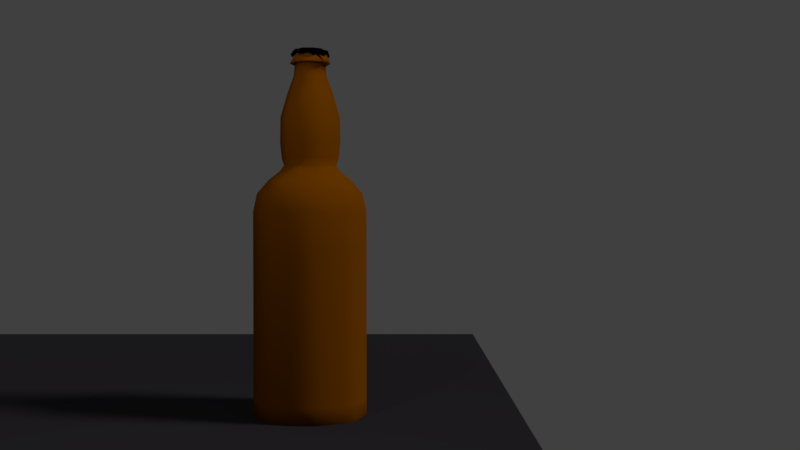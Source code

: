# Source: Beer-2.blend  (saved by Blender 2.78.0; exported with 4.5.12 LTS)
import bpy
from mathutils import Matrix  # noqa: F401  (used for matrix-valued properties, if any)

bpy.ops.wm.read_factory_settings(use_empty=True)
scene = bpy.context.scene
scene.name = 'Scene'

# ---- collections
col_collection_1 = bpy.data.collections.new('Collection 1'); scene.collection.children.link(col_collection_1)
col_collection_11 = bpy.data.collections.new('Collection 11'); scene.collection.children.link(col_collection_11)
col_collection_11.hide_render = True
col_collection_11.hide_viewport = True

# ---- images (referenced by path relative to the original .blend; pixels are not part of the script)
import os
ASSET_DIR = os.environ.get("B2B_ASSET_DIR", "")  # directory of the original .blend (textures are referenced by path, not embedded)
HERE = os.path.dirname(os.path.abspath(__file__))  # packed textures are extracted next to this script under _unpacked/

def load_image(name, relpath, width, height, colorspace="sRGB"):
    """Load a texture the original file referenced (path relative to the .blend, or extracted next to this script)."""
    p = next((c for c in (os.path.join(HERE, relpath), os.path.join(ASSET_DIR, relpath)) if relpath and os.path.exists(c)), "")
    if p:
        img = bpy.data.images.load(p, check_existing=True)
        img.name = name
    else:  # same state as the original file: an image datablock whose file is absent (Cycles renders it pink)
        img = bpy.data.images.new(name, width, height)
        img.source = "FILE"
        img.filepath = "//" + (relpath or name)
    img.colorspace_settings.name = colorspace
    return img
img_brush_lowpoly_texture_3_png = load_image('Brush_lowpoly_texture-3.png', 'Brush_lowpoly_texture-3.png', 1024, 1024, 'sRGB')

# ---- materials (node trees are filled in below, after node groups)
mat_material_002 = bpy.data.materials.new('Material.002')
mat_material_002.alpha_threshold = 0.0
mat_material_002.use_transparent_shadow = False
mat_material_002.roughness = 0.5
mat_material_003 = bpy.data.materials.new('Material.003')
mat_material_003.alpha_threshold = 0.0
mat_material_003.use_transparent_shadow = False
mat_material_003.roughness = 0.5
mat_material_001 = bpy.data.materials.new('Material.001')
mat_material_001.alpha_threshold = 0.0
mat_material_001.use_transparent_shadow = False
mat_material_001.diffuse_color = (0.281, 0.07942, 0.0, 1.0)
mat_material_001.roughness = 0.5
mat_material = bpy.data.materials.new('Material')
mat_material.alpha_threshold = 0.0
mat_material.use_transparent_shadow = False
mat_material.roughness = 0.5
mat_material.line_color = (0.0, 0.0, 0.0, 1.0)

# ---- material node trees
mat_material_002.use_nodes = True; mat_material_002.node_tree.nodes.clear()
_N = mat_material_002.node_tree.nodes; _L = mat_material_002.node_tree.links
n0 = _N.new('ShaderNodeOutputMaterial'); n0.name = 'Material Output'; n0.location = (300, 300)
n1 = _N.new('ShaderNodeBsdfDiffuse'); n1.name = 'Diffuse BSDF'; n1.location = (10, 300)
n1.inputs[0].default_value = (0.0, 0.0, 0.0, 1.0)
_L.new(n1.outputs[0], n0.inputs[0])
n0.is_active_output = True
mat_material_003.use_nodes = True; mat_material_003.node_tree.nodes.clear()
_N = mat_material_003.node_tree.nodes; _L = mat_material_003.node_tree.links
n0 = _N.new('ShaderNodeOutputMaterial'); n0.name = 'Material Output'; n0.location = (300, 300)
n1 = _N.new('ShaderNodeBsdfDiffuse'); n1.name = 'Diffuse BSDF'; n1.location = (10, 300)
n1.inputs[0].default_value = (0.03809, 0.0347, 0.03968, 1.0)
_L.new(n1.outputs[0], n0.inputs[0])
n0.is_active_output = True
mat_material.use_nodes = True; mat_material.node_tree.nodes.clear()
_N = mat_material.node_tree.nodes; _L = mat_material.node_tree.links
n0 = _N.new('ShaderNodeOutputMaterial'); n0.name = 'Material Output'; n0.location = (781, 300)
n1 = _N.new('ShaderNodeBsdfGlass'); n1.name = 'Glass BSDF'; n1.location = (4, 173)
n1.distribution = 'BECKMANN'
n1.inputs[0].default_value = (1.0, 0.4012, 0.1813, 1.0)
n1.inputs[2].default_value = 1.45
n2 = _N.new('ShaderNodeMixShader'); n2.name = 'Mix Shader'; n2.location = (341, 312)
n2.inputs[0].default_value = 0.5365
n3 = _N.new('ShaderNodeMixShader'); n3.name = 'Mix Shader.001'; n3.location = (561, 370)
n4 = _N.new('ShaderNodeBsdfDiffuse'); n4.name = 'Diffuse BSDF.001'; n4.location = (102, 530)
n5 = _N.new('ShaderNodeTexImage'); n5.name = 'Image Texture'; n5.location = (-219, 499)
n5.width = 140
n5.image = img_brush_lowpoly_texture_3_png
n6 = _N.new('ShaderNodeMixShader'); n6.name = 'Mix Shader.002'; n6.location = (178, 325)
n6.inputs[0].default_value = 0.4636
n7 = _N.new('ShaderNodeBsdfAnisotropic'); n7.name = 'Glossy BSDF'; n7.location = (-160, 239)
n7.distribution = 'GGX'
n7.inputs[0].default_value = (0.8, 0.3932, 0.06837, 1.0)
n7.inputs[1].default_value = 0.0
_L.new(n1.outputs[0], n2.inputs[2])
_L.new(n2.outputs[0], n3.inputs[1])
_L.new(n3.outputs[0], n0.inputs[0])
_L.new(n5.outputs[0], n4.inputs[0])
_L.new(n4.outputs[0], n3.inputs[2])
_L.new(n5.outputs[1], n3.inputs[0])
_L.new(n7.outputs[0], n6.inputs[1])
_L.new(n6.outputs[0], n2.inputs[1])
n0.is_active_output = True

# ---- world
world_world = bpy.data.worlds.new('World'); scene.world = world_world
world_world.color = (0.05088, 0.05088, 0.05088)
world_world.use_sun_shadow = False
world_world.sun_shadow_jitter_overblur = 0.0
world_world.cycles.sampling_method = 'MANUAL'

# ---- cameras
cam_camera_001 = bpy.data.cameras.new('Camera.001')
cam_camera_001.clip_end = 100.0
cam_camera_001.lens = 35.0
cam_camera_001.sensor_width = 32.0
cam_camera_001.sensor_height = 18.0
cam_camera_001.display_size = 2.0
cam_camera_001.dof.focus_distance = 0.0
cam_camera_001.dof.aperture_fstop = 128.0
cam_camera_001.dof.aperture_blades = 6
cam_camera = bpy.data.cameras.new('Camera')
cam_camera.clip_end = 100.0
cam_camera.lens = 35.0
cam_camera.sensor_width = 32.0
cam_camera.sensor_height = 18.0
cam_camera.ortho_scale = 7.314
cam_camera.dof.focus_distance = 0.0
cam_camera.dof.aperture_fstop = 128.0

# ---- lights
light_sun = bpy.data.lights.new('Sun', 'SUN')
light_sun.transmission_factor = 0.0
light_sun.angle = 0.1993
light_sun.energy = 1.0
light_sun.shadow_buffer_clip_start = 0.5
light_sun.shadow_soft_size = 0.1
light_sun.shadow_cascade_max_distance = 1000.0
light_lamp = bpy.data.lights.new('Lamp', 'POINT')
light_lamp.transmission_factor = 0.0
light_lamp.cutoff_distance = 30.0
light_lamp.energy = 100.0
light_lamp.shadow_buffer_clip_start = 1.001
light_lamp.shadow_soft_size = 0.1
light_lamp.shadow_maximum_resolution = 0.006
light_lamp.use_absolute_resolution = True

# ---- meshes
me_cube_004 = bpy.data.meshes.new('Cube.004')
me_cube_004.from_pydata([(0.2639, -1.026e-07, -0.06878), (-1.753e-09, 1.753e-09, 0.01429), (1.026e-07, 0.2639, -0.06878), (-1.061e-07, -0.2639, -0.06878), (-0.2639, 1.061e-07, -0.06878), (0.1979, -7.648e-08, 0.008654), (7.648e-08, 0.1979, 0.008654), (-7.998e-08, -0.1979, 0.008654), (-0.1979, 7.998e-08, 0.008654), (0.1979, 0.1979, -0.06878), (-0.1979, 0.1979, -0.06878), (0.1979, -0.1979, -0.06878), (-0.1979, -0.1979, -0.06878), (0.1466, 0.1466, 0.004272), (0.1466, -0.1466, 0.004272), (-0.1466, 0.1466, 0.004272), (-0.1466, -0.1466, 0.004272), (0.09897, -3.736e-08, 0.01147), (0.09897, 0.2309, -0.00825), (0.09897, -0.2309, -0.00825), (0.07331, 0.1723, 0.006463), (0.07331, -0.1723, 0.006463), (0.2309, 0.09897, -0.00825), (3.736e-08, 0.09897, 0.01147), (-0.2309, 0.09897, -0.00825), (0.1723, 0.07331, 0.006463), (-0.1723, 0.07331, 0.006463), (0.08614, 0.08614, 0.008967), (0.2309, -0.09897, -0.00825), (-4.087e-08, -0.09897, 0.01147), (-0.2309, -0.09897, -0.00825), (0.1723, -0.07331, 0.006463), (-0.1723, -0.07331, 0.006463), (0.08614, -0.08614, 0.008967), (-0.09897, 4.087e-08, 0.01147), (-0.09897, 0.2309, -0.00825), (-0.09897, -0.2309, -0.00825), (-0.07331, 0.1723, 0.006463), (-0.07331, -0.1723, 0.006463), (-0.08614, 0.08614, 0.008967), (-0.08614, -0.08614, 0.008967)], [], [(22, 9, 13, 25), (28, 31, 14, 11), (27, 25, 13, 20), (39, 37, 15, 26), (40, 32, 16, 38), (33, 21, 14, 31), (35, 10, 15, 37), (18, 20, 13, 9), (19, 11, 14, 21), (36, 38, 16, 12), (30, 12, 16, 32), (24, 26, 15, 10), (3, 19, 21, 7), (2, 6, 20, 18), (29, 7, 21, 33), (23, 27, 20, 6), (1, 17, 27, 23), (4, 8, 26, 24), (34, 39, 26, 8), (17, 5, 25, 27), (0, 22, 25, 5), (1, 29, 33, 17), (4, 30, 32, 8), (17, 33, 31, 5), (34, 8, 32, 40), (0, 5, 31, 28), (1, 34, 40, 29), (1, 23, 39, 34), (3, 7, 38, 36), (2, 35, 37, 6), (29, 40, 38, 7), (23, 6, 37, 39)])
me_cube_004.polygons.foreach_set('use_smooth', [True] * 32)
_uv = me_cube_004.uv_layers.new(name='UVMap')
_uv.uv.foreach_set('vector', [0.3614, 0.3996, 0.3586, 0.4085, 0.3523, 0.4026, 0.3563, 0.3962, 0.3635, 0.386, 0.3602, 0.3861, 0.3602, 0.3825, 0.3628, 0.3813, 0.3523, 0.3916, 0.3563, 0.3962, 0.3523, 0.4026, 0.3483, 0.3962, 0.3472, 0.3837, 0.3444, 0.3861, 0.3444, 0.3825, 0.3461, 0.3803, 0.3523, 0.3794, 0.35, 0.3774, 0.3523, 0.3767, 0.3546, 0.3774, 0.3574, 0.3837, 0.3586, 0.3803, 0.3602, 0.3825, 0.3602, 0.3861, 0.3412, 0.386, 0.3418, 0.3813, 0.3444, 0.3825, 0.3444, 0.3861, 0.3432, 0.3996, 0.3483, 0.3962, 0.3523, 0.4026, 0.346, 0.4085, 0.3605, 0.3788, 0.3628, 0.3813, 0.3602, 0.3825, 0.3586, 0.3803, 0.3552, 0.3754, 0.3546, 0.3774, 0.3523, 0.3767, 0.3523, 0.3745, 0.3494, 0.3754, 0.3523, 0.3745, 0.3523, 0.3767, 0.35, 0.3774, 0.3441, 0.3788, 0.3461, 0.3803, 0.3444, 0.3825, 0.3418, 0.3813, 0.3581, 0.3763, 0.3605, 0.3788, 0.3586, 0.3803, 0.3569, 0.3782, 0.3405, 0.3907, 0.3444, 0.3898, 0.3483, 0.3962, 0.3432, 0.3996, 0.3546, 0.3813, 0.3569, 0.3782, 0.3586, 0.3803, 0.3574, 0.3837, 0.3483, 0.3871, 0.3523, 0.3916, 0.3483, 0.3962, 0.3444, 0.3898, 0.3523, 0.3845, 0.3563, 0.3871, 0.3523, 0.3916, 0.3483, 0.3871, 0.3465, 0.3763, 0.3477, 0.3782, 0.3461, 0.3803, 0.3441, 0.3788, 0.35, 0.3813, 0.3472, 0.3837, 0.3461, 0.3803, 0.3477, 0.3782, 0.3563, 0.3871, 0.3602, 0.3898, 0.3563, 0.3962, 0.3523, 0.3916, 0.3641, 0.3907, 0.3614, 0.3996, 0.3563, 0.3962, 0.3602, 0.3898, 0.3523, 0.3845, 0.3546, 0.3813, 0.3574, 0.3837, 0.3563, 0.3871, 0.3465, 0.3763, 0.3494, 0.3754, 0.35, 0.3774, 0.3477, 0.3782, 0.3563, 0.3871, 0.3574, 0.3837, 0.3602, 0.3861, 0.3602, 0.3898, 0.35, 0.3813, 0.3477, 0.3782, 0.35, 0.3774, 0.3523, 0.3794, 0.3641, 0.3907, 0.3602, 0.3898, 0.3602, 0.3861, 0.3635, 0.386, 0.3523, 0.3845, 0.35, 0.3813, 0.3523, 0.3794, 0.3546, 0.3813, 0.3523, 0.3845, 0.3483, 0.3871, 0.3472, 0.3837, 0.35, 0.3813, 0.3581, 0.3763, 0.3569, 0.3782, 0.3546, 0.3774, 0.3552, 0.3754, 0.3405, 0.3907, 0.3412, 0.386, 0.3444, 0.3861, 0.3444, 0.3898, 0.3546, 0.3813, 0.3523, 0.3794, 0.3546, 0.3774, 0.3569, 0.3782, 0.3483, 0.3871, 0.3444, 0.3898, 0.3444, 0.3861, 0.3472, 0.3837])
me_cube_004.materials.append(mat_material_002)
me_cube_004.use_remesh_preserve_volume = False
me_cube_004.use_remesh_preserve_attributes = False
me_cube_004.use_mirror_vertex_groups = False
me_cube_004.update()
me_plane = bpy.data.meshes.new('Plane')
me_plane.from_pydata([(-1.0, -1.0, 0.0), (1.0, -1.0, 0.0), (-1.0, 1.0, 0.0), (1.0, 1.0, 0.0)], [], [(0, 1, 3, 2)])
me_plane.materials.append(mat_material_003)
me_plane.use_remesh_preserve_volume = False
me_plane.use_remesh_preserve_attributes = False
me_plane.use_mirror_vertex_groups = False
me_plane.update()
me_cube = bpy.data.meshes.new('Cube')
me_cube.from_pydata([(0.2639, -1.689e-07, 2.3), (-1.585e-07, -0.2639, 2.3), (-0.259, 3.222e-08, 2.106), (-1.585e-07, -0.259, 2.106), (5.757e-08, 0.259, 2.106), (0.259, -1.764e-07, 2.106), (0.382, -2.322e-07, 1.614), (1.297e-07, 0.382, 1.614), (-2.004e-07, -0.382, 1.614), (-0.382, 8.105e-08, 1.614), (-0.5111, 1.401e-07, 0.7588), (-2.425e-07, -0.5111, 0.7588), (1.803e-07, 0.5111, 0.7588), (0.5111, -2.743e-07, 0.7588), (0.1979, 0.1979, 2.3), (-0.1979, 0.1979, 2.3), (0.3833, -0.3833, 0.7589), (-0.3833, -0.3833, 0.7589), (-0.4832, 1.292e-07, 0.4951), (-2.329e-07, -0.4832, 0.4951), (1.58e-07, 0.4832, 0.4951), (0.4832, -2.598e-07, 0.4951), (0.1942, 0.1942, 2.106), (-0.1942, 0.1942, 2.106), (-0.2627, 3.781e-08, 2.24), (0.1942, -0.1942, 2.106), (-0.1942, -0.1942, 2.106), (0.2864, 0.2864, 1.614), (-0.2864, 0.2864, 1.614), (0.2796, -1.91e-07, 1.894), (7.59e-08, 0.2796, 1.894), (-1.659e-07, -0.2796, 1.894), (-0.2796, 3.754e-08, 1.894), (0.2864, -0.2864, 1.614), (-0.2864, -0.2864, 1.614), (0.3833, 0.3833, 0.7589), (-0.3833, 0.3833, 0.7589), (-0.5044, 1.353e-07, 1.19), (-2.412e-07, -0.5044, 1.19), (1.871e-07, 0.5044, 1.19), (0.5044, -2.768e-07, 1.19), (0.1466, 0.1466, 2.313), (-0.1466, 0.1466, 2.313), (0.3623, 0.3623, 0.4952), (0.3623, -0.3623, 0.4952), (-0.3623, 0.3623, 0.4952), (-0.3623, -0.3623, 0.4952), (0.197, 0.197, 2.24), (0.197, -0.197, 2.24), (0.2097, -0.2097, 1.894), (-0.2097, -0.2097, 1.894), (0.2097, 0.2097, 1.894), (-0.2097, 0.2097, 1.894), (0.3783, -0.3783, 1.19), (-0.3783, -0.3783, 1.19), (0.3783, 0.3783, 1.19), (-0.3783, 0.3783, 1.19), (-0.346, 6.829e-08, 2.101), (-0.2595, -0.2595, 2.101), (-0.2828, 4.604e-08, 2.246), (-0.2595, 0.2595, 2.101), (-1.917e-07, -0.346, 2.101), (0.2595, -0.2595, 2.101), (9.706e-08, 0.346, 2.101), (0.2595, 0.2595, 2.101), (0.346, -2.105e-07, 2.101), (0.2121, 0.2121, 2.246), (0.2121, -0.2121, 2.246), (0.1424, 0.1387, -3.987), (0.1424, -0.1387, -3.987), (-0.1424, -0.1424, -3.987), (-0.1424, 0.1424, -3.987), (0.6949, 0.1387, 0.1202), (0.6949, -0.1387, 0.1202), (0.9538, -0.1387, -0.4078), (0.9538, 0.1387, -0.4078), (-0.1352, -0.9549, -0.4078), (0.1352, -0.9549, -0.4078), (-0.9549, 0.1352, -0.4078), (-0.9549, -0.1352, -0.4078), (-0.1385, 0.9538, -3.98), (0.1385, 0.9538, -3.98), (-0.1385, 0.695, 0.1202), (0.1385, 0.695, 0.1202), (0.1352, -0.6961, 0.1202), (-0.1352, -0.6961, 0.1202), (-0.6961, -0.1352, 0.1202), (-0.6961, 0.1352, 0.1202), (0.1419, 0.1423, 2.315), (-0.1419, 0.1423, 2.315), (-0.1423, -0.1423, 2.315), (0.1423, -0.1423, 2.315), (-0.1423, 0.2165, 2.3), (0.1423, 0.2165, 2.3), (5.198e-08, 0.2627, 2.241), (-0.2164, -0.1427, 2.3), (-0.2164, 0.1427, 2.3), (-0.2627, 3.781e-08, 2.241), (-0.1385, 0.9538, -2.359), (0.1385, 0.9538, -2.359), (-0.9549, 0.1352, -3.98), (-0.9549, -0.1352, -3.98), (-0.1352, -0.9549, -3.98), (0.1352, -0.9549, -3.98), (0.9538, -0.1387, -3.98), (0.9538, 0.1387, -3.98), (-0.4372, 0.1352, 0.3679), (-0.4372, -0.1352, 0.3679), (-0.4832, 1.292e-07, 0.495), (-0.1352, -0.4372, 0.3679), (0.1352, -0.4372, 0.3679), (-2.329e-07, -0.4832, 0.495), (0.1385, 0.4361, 0.3679), (-0.1385, 0.4361, 0.3679), (1.58e-07, 0.4832, 0.495), (0.436, -0.1387, 0.3679), (0.436, 0.1387, 0.3679), (0.4832, -2.598e-07, 0.495), (-0.1385, 0.9538, -0.4078), (0.1385, 0.9538, -0.4078), (-0.9549, 0.1352, -2.359), (-0.9549, -0.1352, -2.359), (-0.1352, -0.9549, -2.359), (0.1352, -0.9549, -2.359), (0.9538, -0.1387, -2.359), (0.9538, 0.1387, -2.359), (0.7015, 0.1387, -3.985), (0.7015, -0.1387, -3.985), (-0.1404, 0.7008, -3.985), (0.1404, 0.7008, -3.985), (0.6146, 0.7951, -0.4078), (0.7951, 0.6146, -0.4078), (0.1388, -0.7014, -3.985), (-0.1388, -0.7014, -3.985), (0.7951, -0.6146, -0.4078), (0.6146, -0.7951, -0.4078), (-0.7014, -0.1388, -3.985), (-0.7014, 0.1388, -3.985), (-0.6146, -0.7951, -0.4078), (-0.7951, -0.6146, -0.4078), (-0.7951, 0.6146, -0.4078), (-0.6146, 0.7951, -0.4078), (0.8891, -0.1387, -0.1063), (0.8891, 0.1387, -0.1063), (0.1385, 0.8891, -0.1063), (-0.1385, 0.8891, -0.1063), (0.1352, -0.8902, -0.1063), (-0.1352, -0.8902, -0.1063), (-0.8902, -0.1352, -0.1063), (-0.8902, 0.1352, -0.1063), (0.5008, 0.1387, 0.2766), (0.5008, -0.1387, 0.2766), (-0.1385, 0.5008, 0.2766), (0.1385, 0.5008, 0.2766), (0.1352, -0.5019, 0.2766), (-0.1352, -0.5019, 0.2766), (-0.5019, -0.1352, 0.2766), (-0.5019, 0.1352, 0.2766), (0.4205, 0.601, 0.1202), (0.601, 0.4205, 0.1202), (0.4205, -0.601, 0.1202), (0.601, -0.4205, 0.1202), (-0.601, 0.4205, 0.1202), (-0.4205, 0.601, 0.1202), (-0.601, -0.4205, 0.1202), (-0.4205, -0.601, 0.1202), (0.1482, 0.1423, 2.313), (0.1482, -0.1423, 2.313), (0.2639, -1.689e-07, 2.3), (0.1418, 0.1483, 2.313), (-0.1418, 0.1483, 2.313), (0.1423, -0.1482, 2.313), (-0.1423, -0.1482, 2.313), (-1.585e-07, -0.2639, 2.3), (-0.1482, 0.1423, 2.313), (-0.1482, -0.1423, 2.313), (0.2263, -0.4068, 0.3679), (0.4068, -0.2263, 0.3679), (0.3623, -0.3623, 0.4951), (-0.4068, -0.2263, 0.3679), (-0.2263, -0.4068, 0.3679), (-0.3623, -0.3623, 0.4951), (0.6146, 0.7951, -3.98), (0.7951, 0.6146, -3.98), (0.7951, -0.6146, -3.98), (0.6146, -0.7951, -3.98), (-0.6146, -0.7951, -3.98), (-0.7951, -0.6146, -3.98), (-0.7951, 0.6146, -3.98), (-0.6146, 0.7951, -3.98), (-0.1385, 0.9538, -3.571), (0.1385, 0.9538, -3.571), (-0.9549, -0.1352, -3.571), (-0.9549, 0.1352, -3.571), (0.1352, -0.9549, -3.571), (-0.1352, -0.9549, -3.571), (0.9538, 0.1387, -3.571), (0.9538, -0.1387, -3.571), (0.4068, 0.2263, 0.3679), (0.2263, 0.4068, 0.3679), (0.3623, 0.3623, 0.4951), (-0.2263, 0.4068, 0.3679), (-0.4068, 0.2263, 0.3679), (-0.3623, 0.3623, 0.4951), (0.2527, -0.0337, 2.3), (0.0337, -0.2527, 2.3), (0.197, -0.197, 2.241), (-0.2453, -0.05601, 2.3), (-0.05601, -0.2453, 2.3), (-0.1419, -0.2154, 2.24), (0.1419, -0.2154, 2.24), (-1.585e-07, -0.2639, 2.3), (0.1419, 0.2154, 2.24), (-0.1419, 0.2154, 2.24), (5.012e-08, 0.2639, 2.3), (0.2154, -0.1419, 2.24), (0.2154, 0.1419, 2.24), (0.2639, -1.689e-07, 2.3), (0.6146, 0.7951, -2.359), (0.7951, 0.6146, -2.359), (0.7951, -0.6146, -2.359), (0.6146, -0.7951, -2.359), (-0.6146, -0.7951, -2.359), (-0.7951, -0.6146, -2.359), (-0.7951, 0.6146, -2.359), (-0.6146, 0.7951, -2.359), (-0.1385, 0.9538, -1.065), (0.1385, 0.9538, -1.065), (-0.9549, 0.1352, -1.065), (-0.9549, -0.1352, -1.065), (-0.1352, -0.9549, -1.065), (0.1352, -0.9549, -1.065), (0.9538, -0.1387, -1.065), (0.9538, 0.1387, -1.065), (0.4218, 0.6024, -3.985), (0.6024, 0.4218, -3.985), (0.6024, -0.4218, -3.985), (0.4218, -0.6024, -3.985), (-0.4218, -0.6024, -3.985), (-0.6024, -0.4218, -3.985), (-0.6024, 0.4218, -3.985), (-0.4218, 0.6024, -3.985), (0.5661, 0.7466, -0.1063), (0.7466, 0.5661, -0.1063), (0.7466, -0.5661, -0.1063), (0.5661, -0.7466, -0.1063), (-0.5661, -0.7466, -0.1063), (-0.7466, -0.5661, -0.1063), (-0.7466, 0.5661, -0.1063), (-0.5661, 0.7466, -0.1063), (0.2748, 0.4554, 0.2766), (0.4554, 0.2748, 0.2766), (0.4554, -0.2748, 0.2766), (0.2748, -0.4554, 0.2766), (-0.4554, 0.2748, 0.2766), (-0.2748, 0.4554, 0.2766), (-0.2748, -0.4554, 0.2766), (-0.4554, -0.2748, 0.2766), (-1.324e-07, -0.1979, 2.317), (0.1979, -1.429e-07, 2.317), (-0.1958, -0.006119, 2.317), (-0.006119, -0.1958, 2.317), (0.6146, 0.7951, -3.571), (0.7951, 0.6146, -3.571), (0.7951, -0.6146, -3.571), (0.6146, -0.7951, -3.571), (-0.6146, -0.7951, -3.571), (-0.7951, -0.6146, -3.571), (-0.7951, 0.6146, -3.571), (-0.6146, 0.7951, -3.571), (-0.04704, 0.247, 2.24), (-0.247, 0.04704, 2.24), (-0.1979, 0.1979, 2.3), (-0.05508, -0.2443, 2.24), (-0.2443, -0.05508, 2.24), (0.7951, 0.6146, -1.065), (0.6146, 0.7951, -1.065), (0.6146, -0.7951, -1.065), (0.7951, -0.6146, -1.065), (-0.7951, -0.6146, -1.065), (-0.6146, -0.7951, -1.065), (-0.6146, 0.7951, -1.065), (-0.7951, 0.6146, -1.065), (0.1419, -0.2355, 2.246), (-0.1419, -0.2355, 2.246), (-1.891e-07, -0.3397, 2.115), (-0.1419, 0.2355, 2.246), (0.1419, 0.2355, 2.246), (9.34e-08, 0.3397, 2.115), (0.2355, 0.1419, 2.246), (0.2355, -0.1419, 2.246), (0.3397, -2.073e-07, 2.115), (-0.2621, 0.06211, 2.246), (-0.06211, 0.2621, 2.246), (-0.2543, 0.2543, 2.116), (-0.07015, -0.2594, 2.246), (-0.2594, -0.07015, 2.246), (-0.2543, -0.2543, 2.116)], [], [(72, 143, 243, 159), (70, 133, 238, 239, 136), (71, 137, 240, 241, 128), (68, 129, 234, 235, 126), (75, 131, 243, 143), (72, 159, 251, 150), (73, 151, 252, 161), (73, 161, 244, 142), (77, 135, 245, 146), (74, 142, 244, 134), (74, 134, 278, 232), (75, 233, 275, 131), (79, 139, 247, 148), (76, 147, 246, 138), (76, 138, 280, 230), (77, 231, 277, 135), (81, 182, 234, 129), (78, 149, 248, 140), (78, 140, 282, 228), (79, 229, 279, 139), (82, 145, 249, 163), (80, 128, 241, 189), (80, 189, 269, 190), (81, 191, 262, 182), (1, 208, 273, 209, 211), (215, 48, 67, 290), (0, 168, 167, 259, 204), (1, 205, 258, 171, 173), (84, 146, 245, 160), (82, 163, 255, 152), (83, 153, 250, 158), (83, 158, 242, 144), (86, 148, 247, 164), (84, 160, 253, 154), (85, 155, 256, 165), (85, 165, 246, 147), (89, 170, 42, 174), (86, 164, 257, 156), (87, 157, 254, 162), (87, 162, 248, 149), (92, 94, 214, 213, 270, 272, 15), (90, 175, 260, 261, 172), (91, 171, 258, 259, 167), (88, 166, 41, 169), (95, 97, 24, 274, 207), (92, 15, 42, 170), (93, 169, 41, 14), (94, 93, 14, 47, 212, 214), (48, 210, 283, 67), (0, 204, 206, 48, 215, 217), (1, 173, 172, 261, 208), (1, 211, 210, 48, 206, 205), (99, 218, 262, 191), (95, 207, 260, 175), (96, 174, 42, 15), (97, 96, 15, 272, 271, 24), (101, 187, 267, 192), (98, 190, 269, 225), (98, 225, 281, 226), (99, 227, 276, 218), (103, 185, 265, 194), (100, 193, 268, 188), (100, 188, 240, 137), (101, 136, 239, 187), (105, 183, 263, 196), (102, 195, 266, 186), (102, 186, 238, 133), (103, 132, 237, 185), (107, 156, 257, 179), (104, 197, 264, 184), (104, 184, 236, 127), (105, 126, 235, 183), (110, 154, 253, 176), (108, 107, 179, 181, 46, 18), (106, 108, 18, 45, 203, 202), (106, 202, 254, 157), (113, 152, 255, 201), (111, 110, 176, 178, 44, 19), (109, 111, 19, 46, 181, 180), (109, 180, 256, 155), (116, 150, 251, 198), (114, 113, 201, 203, 45, 20), (112, 114, 20, 43, 200, 199), (112, 199, 250, 153), (119, 130, 276, 227), (117, 116, 198, 200, 43, 21), (115, 117, 21, 44, 178, 177), (115, 177, 252, 151), (2, 23, 52, 32), (2, 32, 50, 26), (47, 216, 289, 66), (274, 24, 59, 296), (3, 26, 50, 31), (3, 31, 49, 25), (5, 22, 64, 65), (23, 2, 57, 60), (4, 22, 51, 30), (4, 30, 52, 23), (209, 273, 295, 284), (212, 47, 66, 287), (5, 25, 49, 29), (5, 29, 51, 22), (25, 5, 65, 62), (4, 23, 60, 63), (121, 223, 279, 229), (118, 226, 281, 141), (118, 141, 249, 145), (119, 144, 242, 130), (123, 221, 277, 231), (120, 228, 282, 224), (120, 224, 268, 193), (121, 192, 267, 223), (125, 219, 275, 233), (122, 230, 280, 222), (122, 222, 266, 195), (123, 194, 265, 221), (0, 14, 41, 166, 168), (124, 232, 278, 220), (124, 220, 264, 197), (125, 196, 263, 219), (6, 33, 53, 40), (6, 40, 55, 27), (6, 27, 51, 29), (6, 29, 49, 33), (7, 27, 55, 39), (7, 39, 56, 28), (7, 28, 52, 30), (7, 30, 51, 27), (8, 34, 54, 38), (8, 38, 53, 33), (8, 33, 49, 31), (8, 31, 50, 34), (9, 28, 56, 37), (9, 37, 54, 34), (9, 34, 50, 32), (9, 32, 52, 28), (10, 36, 45, 18), (10, 18, 46, 17), (10, 17, 54, 37), (10, 37, 56, 36), (11, 17, 46, 19), (11, 19, 44, 16), (11, 16, 53, 38), (11, 38, 54, 17), (12, 35, 43, 20), (12, 20, 45, 36), (12, 36, 56, 39), (12, 39, 55, 35), (13, 16, 44, 21), (13, 21, 43, 35), (13, 35, 55, 40), (13, 40, 53, 16), (57, 58, 297, 296, 59), (61, 285, 284, 295, 297, 58), (63, 60, 294, 293, 286, 288), (63, 288, 287, 66, 64), (65, 64, 66, 289, 291), (65, 291, 290, 67, 62), (57, 59, 292, 294, 60), (24, 271, 292, 59), (2, 26, 58, 57), (26, 3, 61, 58), (61, 62, 67, 283, 285), (270, 213, 286, 293), (3, 25, 62, 61), (22, 4, 63, 64), (0, 217, 216, 47, 14), (68, 69, 70, 71), (88, 89, 90, 91), (92, 93, 94), (95, 96, 97), (106, 107, 108), (109, 110, 111), (112, 113, 114), (115, 116, 117), (166, 167, 168), (171, 172, 173), (176, 177, 178), (179, 180, 181), (198, 199, 200), (201, 202, 203), (204, 205, 206), (209, 210, 211), (212, 213, 214), (215, 216, 217), (270, 271, 272), (283, 284, 285), (286, 287, 288), (289, 290, 291), (292, 293, 294), (295, 296, 297), (68, 126, 127, 69), (69, 132, 133, 70), (70, 136, 137, 71), (71, 128, 129, 68), (73, 142, 143, 72), (72, 150, 151, 73), (75, 143, 142, 74), (74, 232, 233, 75), (77, 146, 147, 76), (76, 230, 231, 77), (79, 148, 149, 78), (78, 228, 229, 79), (81, 129, 128, 80), (80, 190, 191, 81), (83, 144, 145, 82), (82, 152, 153, 83), (85, 147, 146, 84), (84, 154, 155, 85), (87, 149, 148, 86), (86, 156, 157, 87), (88, 169, 170, 89), (89, 174, 175, 90), (90, 172, 171, 91), (91, 167, 166, 88), (92, 170, 169, 93), (95, 175, 174, 96), (99, 191, 190, 98), (98, 226, 227, 99), (101, 192, 193, 100), (100, 137, 136, 101), (103, 194, 195, 102), (102, 133, 132, 103), (105, 196, 197, 104), (104, 127, 126, 105), (106, 157, 156, 107), (109, 155, 154, 110), (112, 153, 152, 113), (115, 151, 150, 116), (283, 210, 209, 284), (274, 296, 295, 273), (119, 227, 226, 118), (118, 145, 144, 119), (121, 229, 228, 120), (120, 193, 192, 121), (123, 231, 230, 122), (122, 195, 194, 123), (125, 233, 232, 124), (124, 197, 196, 125), (276, 130, 131, 275), (130, 242, 243, 131), (278, 134, 135, 277), (134, 244, 245, 135), (280, 138, 139, 279), (138, 246, 247, 139), (282, 140, 141, 281), (140, 248, 249, 141), (242, 158, 159, 243), (158, 250, 251, 159), (253, 160, 161, 252), (160, 245, 244, 161), (248, 162, 163, 249), (162, 254, 255, 163), (257, 164, 165, 256), (164, 247, 246, 165), (176, 253, 252, 177), (179, 257, 256, 180), (234, 182, 183, 235), (182, 262, 263, 183), (236, 184, 185, 237), (184, 264, 265, 185), (238, 186, 187, 239), (186, 266, 267, 187), (240, 188, 189, 241), (188, 268, 269, 189), (250, 199, 198, 251), (254, 202, 201, 255), (258, 205, 204, 259), (260, 207, 208, 261), (207, 274, 273, 208), (262, 218, 219, 263), (218, 276, 275, 219), (264, 220, 221, 265), (220, 278, 277, 221), (266, 222, 223, 267), (222, 280, 279, 223), (268, 224, 225, 269), (224, 282, 281, 225), (270, 293, 292, 271), (289, 216, 215, 290), (286, 213, 212, 287), (69, 127, 236, 237, 132)])
me_cube.polygons.foreach_set('use_smooth', [True] * 282)
_uv = me_cube.uv_layers.new(name='UVMap')
_uv.uv.foreach_set('vector', [0.9628, 0.6854, 0.9773, 0.6684, 0.9667, 0.6684, 0.9558, 0.6854, 0.1721, 0.8915, 0.1727, 0.8917, 0.1277, 0.8919, 0.09895, 0.8919, 0.08319, 0.8917, 0.1721, 0.8915, 0.08319, 0.8917, 0.09895, 0.8919, 0.1277, 0.8919, 0.1724, 0.8917, 0.2174, 0.8915, 0.2171, 0.8917, 0.2619, 0.8919, 0.2906, 0.8919, 0.3064, 0.8917, 0.9822, 0.6458, 0.9703, 0.6458, 0.9667, 0.6684, 0.9773, 0.6684, 0.9628, 0.6854, 0.9558, 0.6854, 0.9449, 0.6971, 0.9483, 0.6971, 0.9628, 0.6854, 0.9483, 0.6971, 0.9449, 0.6971, 0.9558, 0.6854, 0.9628, 0.6854, 0.9558, 0.6854, 0.9667, 0.6684, 0.9773, 0.6684, 0.9209, 0.6458, 0.9568, 0.6458, 0.9531, 0.6684, 0.9209, 0.6684, 0.9822, 0.6458, 0.9773, 0.6684, 0.9667, 0.6684, 0.9703, 0.6458, 0.9822, 0.6458, 0.9703, 0.6458, 0.9703, 0.5966, 0.9822, 0.5966, 0.9822, 0.6458, 0.9822, 0.5966, 0.9703, 0.5966, 0.9703, 0.6458, 0.8393, 0.6458, 0.8512, 0.6458, 0.8549, 0.6684, 0.8441, 0.6684, 0.9006, 0.6458, 0.9006, 0.6684, 0.8684, 0.6684, 0.8647, 0.6458, 0.9006, 0.6458, 0.8647, 0.6458, 0.8647, 0.5966, 0.9006, 0.5966, 0.9209, 0.6458, 0.9209, 0.5966, 0.9568, 0.5966, 0.9568, 0.6458, 0.2168, 0.8926, 0.2925, 0.8926, 0.2619, 0.8919, 0.2171, 0.8917, 0.8393, 0.6458, 0.8441, 0.6684, 0.8549, 0.6684, 0.8512, 0.6458, 0.8393, 0.6458, 0.8512, 0.6458, 0.8512, 0.5966, 0.8393, 0.5966, 0.8393, 0.6458, 0.8393, 0.5966, 0.8512, 0.5966, 0.8512, 0.6458, 0.9004, 0.6854, 0.9004, 0.6684, 0.8684, 0.6684, 0.8793, 0.6854, 0.1727, 0.8926, 0.1724, 0.8917, 0.1277, 0.8919, 0.097, 0.8926, 0.1727, 0.8926, 0.097, 0.8926, 0.097, 0.9577, 0.1727, 0.9577, 0.2168, 0.8926, 0.2168, 0.9577, 0.2925, 0.9577, 0.2925, 0.8926, 0.9108, 0.8486, 0.9066, 0.8486, 0.9066, 0.8441, 0.9001, 0.8441, 0.9108, 0.8486, 0.9269, 0.8441, 0.9255, 0.8441, 0.9266, 0.8445, 0.9284, 0.8445, 0.9305, 0.8486, 0.9305, 0.8486, 0.9218, 0.8496, 0.9256, 0.8499, 0.9297, 0.8486, 0.9108, 0.8486, 0.9133, 0.8486, 0.9108, 0.8499, 0.9214, 0.8496, 0.9108, 0.8486, 0.9209, 0.6854, 0.9209, 0.6684, 0.9531, 0.6684, 0.9422, 0.6854, 0.9004, 0.6854, 0.8793, 0.6854, 0.8902, 0.6971, 0.9004, 0.6971, 0.9211, 0.6854, 0.9211, 0.6971, 0.9313, 0.6971, 0.9422, 0.6854, 0.9211, 0.6854, 0.9422, 0.6854, 0.9531, 0.6684, 0.9211, 0.6684, 0.8586, 0.6854, 0.8441, 0.6684, 0.8549, 0.6684, 0.8658, 0.6854, 0.9209, 0.6854, 0.9422, 0.6854, 0.9313, 0.6971, 0.9209, 0.6971, 0.9006, 0.6854, 0.9006, 0.6971, 0.8902, 0.6971, 0.8793, 0.6854, 0.9006, 0.6854, 0.8793, 0.6854, 0.8684, 0.6684, 0.9006, 0.6684, 0.9001, 0.8497, 0.9001, 0.8496, 0.8998, 0.8496, 0.8997, 0.8496, 0.8586, 0.6854, 0.8658, 0.6854, 0.8767, 0.6971, 0.8732, 0.6971, 0.8586, 0.6854, 0.8732, 0.6971, 0.8767, 0.6971, 0.8658, 0.6854, 0.8586, 0.6854, 0.8658, 0.6854, 0.8549, 0.6684, 0.8441, 0.6684, 0.8977, 0.9195, 0.9083, 0.915, 0.9083, 0.9195, 0.8977, 0.915, 0.9048, 0.915, 0.8935, 0.9195, 0.8935, 0.9195, 0.9001, 0.8497, 0.8997, 0.8496, 0.8961, 0.8499, 0.9103, 0.8499, 0.9001, 0.8496, 0.9214, 0.8497, 0.9214, 0.8496, 0.9108, 0.8499, 0.9256, 0.8499, 0.9218, 0.8496, 0.9214, 0.8497, 0.9218, 0.8496, 0.9217, 0.8496, 0.9214, 0.8496, 0.8946, 0.8486, 0.8911, 0.8441, 0.8911, 0.8441, 0.8925, 0.8441, 0.8924, 0.8486, 0.9001, 0.8486, 0.8959, 0.8486, 0.8998, 0.8496, 0.9001, 0.8496, 0.9214, 0.8486, 0.9214, 0.8496, 0.9217, 0.8496, 0.9256, 0.8486, 0.9108, 0.8441, 0.9214, 0.8486, 0.9256, 0.8486, 0.9255, 0.8441, 0.9214, 0.8441, 0.9108, 0.8486, 0.9255, 0.8441, 0.9214, 0.8441, 0.9214, 0.8445, 0.9266, 0.8445, 0.9281, 0.9195, 0.9273, 0.9195, 0.9231, 0.915, 0.9231, 0.915, 0.9245, 0.915, 0.9281, 0.9195, 0.9108, 0.8486, 0.9108, 0.8486, 0.9001, 0.8496, 0.9103, 0.8499, 0.9066, 0.8486, 0.9083, 0.9195, 0.9083, 0.9195, 0.919, 0.915, 0.9231, 0.915, 0.9231, 0.915, 0.9109, 0.9195, 0.5342, 0.3777, 0.685, 0.3777, 0.685, 0.207, 0.5342, 0.207, 0.8946, 0.8486, 0.8924, 0.8486, 0.8961, 0.8499, 0.8997, 0.8496, 0.8946, 0.8486, 0.8997, 0.8496, 0.8998, 0.8496, 0.8959, 0.8486, 0.8911, 0.8441, 0.8946, 0.8486, 0.8959, 0.8486, 0.8959, 0.8486, 0.8923, 0.8441, 0.8911, 0.8441, 0.04287, 0.8926, 0.06829, 0.8926, 0.06829, 0.9577, 0.04287, 0.9577, 0.4465, 0.3777, 0.4465, 0.207, 0.2958, 0.207, 0.2958, 0.3777, 0.4465, 0.3777, 0.2958, 0.3777, 0.2958, 0.5601, 0.4465, 0.5601, 0.5342, 0.3777, 0.5342, 0.5601, 0.685, 0.5601, 0.685, 0.3777, 0.2163, 0.8926, 0.2925, 0.8926, 0.2925, 0.9577, 0.2163, 0.9577, 0.04287, 0.8926, 0.04287, 0.9577, 0.06829, 0.9577, 0.06829, 0.8926, 0.04287, 0.8926, 0.06829, 0.8926, 0.09895, 0.8919, 0.08319, 0.8917, 0.04287, 0.8926, 0.08319, 0.8917, 0.09895, 0.8919, 0.06829, 0.8926, 0.3465, 0.8926, 0.3213, 0.8926, 0.3213, 0.9577, 0.3465, 0.9577, 0.1733, 0.8926, 0.1733, 0.9577, 0.097, 0.9577, 0.097, 0.8926, 0.1733, 0.8926, 0.097, 0.8926, 0.1277, 0.8919, 0.1727, 0.8917, 0.2163, 0.8926, 0.2168, 0.8917, 0.2619, 0.8919, 0.2925, 0.8926, 0.878, 0.7039, 0.8732, 0.6971, 0.8767, 0.6971, 0.8803, 0.7039, 0.3465, 0.8926, 0.3465, 0.9577, 0.3213, 0.9577, 0.3213, 0.8926, 0.3465, 0.8926, 0.3213, 0.8926, 0.2906, 0.8919, 0.3064, 0.8917, 0.3465, 0.8926, 0.3064, 0.8917, 0.2906, 0.8919, 0.3213, 0.8926, 0.9209, 0.7039, 0.9209, 0.6971, 0.9313, 0.6971, 0.9277, 0.7039, 0.8746, 0.7134, 0.878, 0.7039, 0.8803, 0.7039, 0.8836, 0.7134, 0.8836, 0.7134, 0.8746, 0.7134, 0.878, 0.7039, 0.8746, 0.7134, 0.8746, 0.7134, 0.8836, 0.7134, 0.8836, 0.7134, 0.8803, 0.7039, 0.878, 0.7039, 0.8803, 0.7039, 0.8767, 0.6971, 0.8732, 0.6971, 0.9004, 0.7039, 0.9004, 0.6971, 0.8902, 0.6971, 0.8938, 0.7039, 0.9108, 0.7134, 0.9209, 0.7039, 0.9277, 0.7039, 0.9379, 0.7134, 0.9379, 0.7134, 0.9108, 0.7134, 0.9006, 0.7039, 0.9108, 0.7134, 0.9108, 0.7134, 0.8836, 0.7134, 0.8836, 0.7134, 0.8938, 0.7039, 0.9006, 0.7039, 0.8938, 0.7039, 0.8902, 0.6971, 0.9006, 0.6971, 0.9434, 0.7039, 0.9483, 0.6971, 0.9449, 0.6971, 0.9412, 0.7039, 0.9108, 0.7134, 0.9004, 0.7039, 0.8938, 0.7039, 0.8836, 0.7134, 0.8836, 0.7134, 0.9108, 0.7134, 0.9211, 0.7039, 0.9108, 0.7134, 0.9108, 0.7134, 0.9379, 0.7134, 0.9379, 0.7134, 0.9277, 0.7039, 0.9211, 0.7039, 0.9277, 0.7039, 0.9313, 0.6971, 0.9211, 0.6971, 0.9211, 0.6458, 0.9568, 0.6458, 0.9568, 0.5966, 0.9211, 0.5966, 0.9469, 0.7134, 0.9434, 0.7039, 0.9412, 0.7039, 0.9379, 0.7134, 0.9379, 0.7134, 0.9469, 0.7134, 0.9434, 0.7039, 0.9469, 0.7134, 0.9469, 0.7134, 0.9379, 0.7134, 0.9379, 0.7134, 0.9412, 0.7039, 0.9434, 0.7039, 0.9412, 0.7039, 0.9449, 0.6971, 0.9483, 0.6971, 0.8914, 0.834, 0.8962, 0.834, 0.8951, 0.8182, 0.8898, 0.8182, 0.889, 0.905, 0.8874, 0.8891, 0.8927, 0.8891, 0.8938, 0.905, 0.9231, 0.915, 0.9245, 0.915, 0.926, 0.9154, 0.9242, 0.9154, 0.8925, 0.8441, 0.8911, 0.8441, 0.8896, 0.8445, 0.8913, 0.8445, 0.9083, 0.905, 0.8938, 0.905, 0.8927, 0.8891, 0.9083, 0.8891, 0.9083, 0.905, 0.9083, 0.8891, 0.924, 0.8891, 0.9229, 0.905, 0.9277, 0.905, 0.9229, 0.905, 0.9278, 0.9046, 0.9343, 0.9046, 0.8938, 0.905, 0.889, 0.905, 0.8824, 0.9046, 0.8889, 0.9046, 0.9108, 0.834, 0.9253, 0.834, 0.9265, 0.8182, 0.9108, 0.8182, 0.9108, 0.834, 0.9108, 0.8182, 0.8951, 0.8182, 0.8962, 0.834, 0.8977, 0.915, 0.9042, 0.915, 0.9031, 0.9154, 0.8977, 0.9154, 0.919, 0.915, 0.9231, 0.915, 0.9242, 0.9154, 0.919, 0.9154, 0.9277, 0.905, 0.9229, 0.905, 0.924, 0.8891, 0.9293, 0.8891, 0.9301, 0.834, 0.9317, 0.8182, 0.9265, 0.8182, 0.9253, 0.834, 0.9253, 0.834, 0.9301, 0.834, 0.9367, 0.8337, 0.9302, 0.8337, 0.9083, 0.905, 0.8938, 0.905, 0.8889, 0.9046, 0.9083, 0.9046, 1.132, 0.7368, 1.194, 0.7368, 1.194, 0.88, 1.132, 0.88, 0.9004, 0.6458, 0.9004, 0.5966, 0.8647, 0.5966, 0.8647, 0.6458, 0.9004, 0.6458, 0.8647, 0.6458, 0.8684, 0.6684, 0.9004, 0.6684, 0.9211, 0.6458, 0.9211, 0.6684, 0.9531, 0.6684, 0.9568, 0.6458, 1.557, 0.7368, 1.743, 0.7368, 1.743, 0.88, 1.557, 0.88, 0.188, 0.3777, 0.188, 0.5601, 0.2386, 0.5601, 0.2386, 0.3777, 0.188, 0.3777, 0.2386, 0.3777, 0.2386, 0.207, 0.188, 0.207, 1.132, 0.7368, 1.132, 0.6027, 1.194, 0.6027, 1.194, 0.7368, 0.7924, 0.3777, 0.7421, 0.3777, 0.7421, 0.5601, 0.7924, 0.5601, 1.451, 0.7368, 1.451, 0.88, 1.265, 0.88, 1.265, 0.7368, 1.451, 0.7368, 1.265, 0.7368, 1.265, 0.6027, 1.451, 0.6027, 1.557, 0.7368, 1.557, 0.6027, 1.743, 0.6027, 1.743, 0.7368, 0.9305, 0.8486, 0.9256, 0.8486, 0.9217, 0.8496, 0.9218, 0.8496, 0.9305, 0.8486, 1.876, 0.7368, 1.876, 0.88, 1.814, 0.88, 1.814, 0.7368, 1.876, 0.7368, 1.814, 0.7368, 1.814, 0.6027, 1.876, 0.6027, 0.7924, 0.3777, 0.7924, 0.207, 0.7421, 0.207, 0.7421, 0.3777, 1.28, 0.8965, 1.261, 0.8965, 1.279, 0.8153, 1.303, 0.8153, 0.5922, 0.8282, 0.6256, 0.7734, 0.5912, 0.7734, 0.5661, 0.8281, 0.9394, 0.7973, 0.9322, 0.7972, 0.9265, 0.8182, 0.9317, 0.8182, 0.937, 0.8682, 0.9293, 0.8891, 0.924, 0.8891, 0.9298, 0.8682, 0.488, 0.8282, 0.5661, 0.8281, 0.5912, 0.7734, 0.488, 0.7734, 0.488, 0.8282, 0.488, 0.7734, 0.3849, 0.7734, 0.41, 0.8281, 0.9108, 0.7973, 0.8893, 0.7972, 0.8951, 0.8182, 0.9108, 0.8182, 0.9108, 0.7973, 0.9108, 0.8182, 0.9265, 0.8182, 0.9322, 0.7972, 1.206, 0.8965, 1.152, 0.8965, 1.134, 0.8153, 1.206, 0.8153, 1.206, 0.8965, 1.206, 0.8153, 1.279, 0.8153, 1.261, 0.8965, 0.9083, 0.8682, 0.9298, 0.8682, 0.924, 0.8891, 0.9083, 0.8891, 0.9083, 0.8682, 0.9083, 0.8891, 0.8927, 0.8891, 0.8869, 0.8682, 0.3839, 0.8282, 0.41, 0.8281, 0.3849, 0.7734, 0.3505, 0.7734, 1.133, 0.8965, 1.11, 0.8153, 1.134, 0.8153, 1.152, 0.8965, 0.8797, 0.8682, 0.8869, 0.8682, 0.8927, 0.8891, 0.8874, 0.8891, 0.8822, 0.7973, 0.8898, 0.8182, 0.8951, 0.8182, 0.8893, 0.7972, 0.8725, 0.7332, 0.8821, 0.7332, 0.8836, 0.7134, 0.8746, 0.7134, 0.8725, 0.7332, 0.8746, 0.7134, 0.8836, 0.7134, 0.8821, 0.7332, 1.109, 0.7326, 1.133, 0.7327, 1.134, 0.8153, 1.11, 0.8153, 0.3487, 0.7177, 0.3505, 0.7734, 0.3849, 0.7734, 0.3836, 0.7177, 0.9108, 0.7332, 0.8821, 0.7332, 0.8836, 0.7134, 0.9108, 0.7134, 0.9108, 0.7332, 0.9108, 0.7134, 0.9379, 0.7134, 0.9395, 0.7332, 1.206, 0.7326, 1.28, 0.7327, 1.279, 0.8153, 1.206, 0.8153, 1.206, 0.7326, 1.206, 0.8153, 1.134, 0.8153, 1.133, 0.7327, 0.9108, 0.7332, 0.9395, 0.7332, 0.9379, 0.7134, 0.9108, 0.7134, 0.9108, 0.7332, 0.9108, 0.7134, 0.8836, 0.7134, 0.8821, 0.7332, 0.488, 0.7177, 0.3836, 0.7177, 0.3849, 0.7734, 0.488, 0.7734, 0.488, 0.7177, 0.488, 0.7734, 0.5912, 0.7734, 0.5925, 0.7177, 0.949, 0.7332, 0.9395, 0.7332, 0.9379, 0.7134, 0.9469, 0.7134, 0.949, 0.7332, 0.9469, 0.7134, 0.9379, 0.7134, 0.9395, 0.7332, 0.6274, 0.7177, 0.5925, 0.7177, 0.5912, 0.7734, 0.6256, 0.7734, 1.304, 0.7326, 1.303, 0.8153, 1.279, 0.8153, 1.28, 0.7327, 0.8824, 0.9046, 0.8889, 0.9046, 0.8893, 0.9058, 0.8889, 0.9154, 0.8872, 0.9154, 0.9083, 0.9046, 0.9083, 0.9057, 0.8977, 0.9154, 0.9031, 0.9154, 0.8893, 0.9058, 0.8889, 0.9046, 0.9108, 0.8337, 0.8913, 0.8337, 0.8917, 0.8348, 0.9061, 0.8445, 0.9001, 0.8445, 0.9108, 0.8347, 0.9108, 0.8337, 0.9108, 0.8347, 0.9214, 0.8445, 0.9266, 0.8445, 0.9302, 0.8337, 0.9367, 0.8337, 0.9302, 0.8337, 0.9266, 0.8445, 0.9284, 0.8445, 0.9362, 0.8347, 0.9343, 0.9046, 0.9338, 0.9057, 0.926, 0.9154, 0.9242, 0.9154, 0.9278, 0.9046, 0.8848, 0.8337, 0.8896, 0.8445, 0.8911, 0.8445, 0.8917, 0.8348, 0.8913, 0.8337, 0.8887, 0.915, 0.8899, 0.915, 0.8887, 0.9154, 0.8872, 0.9154, 0.8914, 0.834, 0.8962, 0.834, 0.8913, 0.8337, 0.8848, 0.8337, 0.8962, 0.834, 0.9108, 0.834, 0.9108, 0.8337, 0.8913, 0.8337, 0.9083, 0.9046, 0.9278, 0.9046, 0.9242, 0.9154, 0.919, 0.9154, 0.9083, 0.9057, 0.9072, 0.8441, 0.9001, 0.8441, 0.9001, 0.8445, 0.9061, 0.8445, 0.9108, 0.834, 0.9253, 0.834, 0.9302, 0.8337, 0.9108, 0.8337, 0.9229, 0.905, 0.9083, 0.905, 0.9083, 0.9046, 0.9278, 0.9046, 0.9305, 0.8486, 0.9305, 0.8486, 0.9269, 0.8441, 0.9255, 0.8441, 0.9256, 0.8486, 0.2174, 0.8915, 0.2174, 0.8915, 0.1721, 0.8915, 0.1721, 0.8915, 0.9284, 0.966, 0.874, 0.966, 0.874, 0.966, 0.9285, 0.966, 0.9001, 0.8486, 0.9214, 0.8486, 0.9108, 0.8441, 0.8598, 0.9632, 0.8598, 0.9632, 0.8509, 0.9517, 0.878, 0.7039, 0.878, 0.7039, 0.8746, 0.7134, 0.9006, 0.7039, 0.9209, 0.7039, 0.9108, 0.7134, 0.9211, 0.7039, 0.9004, 0.7039, 0.9108, 0.7134, 0.9434, 0.7039, 0.9434, 0.7039, 0.9469, 0.7134, 0.9296, 0.9656, 0.9296, 0.9656, 0.9518, 0.9632, 0.9285, 0.9656, 0.874, 0.9656, 0.9012, 0.9632, 0.9277, 0.7039, 0.9412, 0.7039, 0.9379, 0.7134, 0.8803, 0.7039, 0.8938, 0.7039, 0.8836, 0.7134, 0.9412, 0.7039, 0.9277, 0.7039, 0.9379, 0.7134, 0.8938, 0.7039, 0.8803, 0.7039, 0.8836, 0.7134, 0.9273, 0.9195, 0.9109, 0.9195, 0.9231, 0.915, 0.8977, 0.915, 0.919, 0.915, 0.9083, 0.9195, 0.9214, 0.8441, 0.9001, 0.8441, 0.9108, 0.8486, 0.9245, 0.915, 0.9245, 0.915, 0.9281, 0.9195, 0.9072, 0.8441, 0.8923, 0.8441, 0.8959, 0.8486, 0.919, 0.9154, 0.8977, 0.9154, 0.9083, 0.9057, 0.9001, 0.8445, 0.9214, 0.8445, 0.9108, 0.8347, 0.926, 0.9154, 0.926, 0.9154, 0.9338, 0.9057, 0.8911, 0.8445, 0.9061, 0.8445, 0.8917, 0.8348, 0.9031, 0.9154, 0.8889, 0.9154, 0.8893, 0.9058, 0.2174, 0.8915, 0.3064, 0.8917, 0.3064, 0.8917, 0.2174, 0.8915, 0.2174, 0.8915, 0.2168, 0.8917, 0.1727, 0.8917, 0.1721, 0.8915, 0.1721, 0.8915, 0.08319, 0.8917, 0.08319, 0.8917, 0.1721, 0.8915, 0.1721, 0.8915, 0.1724, 0.8917, 0.2171, 0.8917, 0.2174, 0.8915, 0.9628, 0.6854, 0.9773, 0.6684, 0.9773, 0.6684, 0.9628, 0.6854, 0.9628, 0.6854, 0.9483, 0.6971, 0.9483, 0.6971, 0.9628, 0.6854, 0.9822, 0.6458, 0.9773, 0.6684, 0.9773, 0.6684, 0.9822, 0.6458, 0.9822, 0.6458, 0.9822, 0.5966, 0.9822, 0.5966, 0.9822, 0.6458, 0.9209, 0.6458, 0.9209, 0.6684, 0.9006, 0.6684, 0.9006, 0.6458, 0.9006, 0.6458, 0.9006, 0.5966, 0.9209, 0.5966, 0.9209, 0.6458, 0.8393, 0.6458, 0.8441, 0.6684, 0.8441, 0.6684, 0.8393, 0.6458, 0.8393, 0.6458, 0.8393, 0.5966, 0.8393, 0.5966, 0.8393, 0.6458, 0.2168, 0.8926, 0.2171, 0.8917, 0.1724, 0.8917, 0.1727, 0.8926, 0.1727, 0.8926, 0.1727, 0.9577, 0.2168, 0.9577, 0.2168, 0.8926, 0.9211, 0.6854, 0.9211, 0.6684, 0.9004, 0.6684, 0.9004, 0.6854, 0.9004, 0.6854, 0.9004, 0.6971, 0.9211, 0.6971, 0.9211, 0.6854, 0.9006, 0.6854, 0.9006, 0.6684, 0.9209, 0.6684, 0.9209, 0.6854, 0.9209, 0.6854, 0.9209, 0.6971, 0.9006, 0.6971, 0.9006, 0.6854, 0.8586, 0.6854, 0.8441, 0.6684, 0.8441, 0.6684, 0.8586, 0.6854, 0.8586, 0.6854, 0.8732, 0.6971, 0.8732, 0.6971, 0.8586, 0.6854, 0.9214, 0.8497, 0.9214, 0.8496, 0.9001, 0.8496, 0.9001, 0.8497, 0.9001, 0.8497, 0.8997, 0.8496, 0.8997, 0.8496, 0.9001, 0.8497, 0.874, 0.966, 0.874, 0.9656, 0.9285, 0.9656, 0.9285, 0.966, 0.9214, 0.8497, 0.9218, 0.8496, 0.9218, 0.8496, 0.9214, 0.8497, 0.9001, 0.8486, 0.9001, 0.8496, 0.9214, 0.8496, 0.9214, 0.8486, 0.8598, 0.9632, 0.8728, 0.9656, 0.8728, 0.9656, 0.8598, 0.9632, 0.5342, 0.3777, 0.5342, 0.207, 0.4465, 0.207, 0.4465, 0.3777, 0.4465, 0.3777, 0.4465, 0.5601, 0.5342, 0.5601, 0.5342, 0.3777, 0.04287, 0.8926, 0.04287, 0.9577, 0.04287, 0.9577, 0.04287, 0.8926, 0.04287, 0.8926, 0.08319, 0.8917, 0.08319, 0.8917, 0.04287, 0.8926, 0.2163, 0.8926, 0.2163, 0.9577, 0.1733, 0.9577, 0.1733, 0.8926, 0.1733, 0.8926, 0.1727, 0.8917, 0.2168, 0.8917, 0.2163, 0.8926, 0.3465, 0.8926, 0.3465, 0.9577, 0.3465, 0.9577, 0.3465, 0.8926, 0.3465, 0.8926, 0.3064, 0.8917, 0.3064, 0.8917, 0.3465, 0.8926, 0.878, 0.7039, 0.8732, 0.6971, 0.8732, 0.6971, 0.878, 0.7039, 0.9006, 0.7039, 0.9006, 0.6971, 0.9209, 0.6971, 0.9209, 0.7039, 0.9211, 0.7039, 0.9211, 0.6971, 0.9004, 0.6971, 0.9004, 0.7039, 0.9434, 0.7039, 0.9483, 0.6971, 0.9483, 0.6971, 0.9434, 0.7039, 0.9214, 0.8445, 0.9214, 0.8441, 0.9001, 0.8441, 0.9001, 0.8445, 0.8925, 0.8441, 0.8913, 0.8445, 0.9055, 0.8445, 0.9066, 0.8441, 0.9211, 0.6458, 0.9211, 0.5966, 0.9004, 0.5966, 0.9004, 0.6458, 0.9004, 0.6458, 0.9004, 0.6684, 0.9211, 0.6684, 0.9211, 0.6458, 1.132, 0.7368, 1.132, 0.88, 1.132, 0.88, 1.132, 0.7368, 1.132, 0.7368, 1.132, 0.6027, 1.132, 0.6027, 1.132, 0.7368, 1.557, 0.7368, 1.557, 0.88, 1.451, 0.88, 1.451, 0.7368, 1.451, 0.7368, 1.451, 0.6027, 1.557, 0.6027, 1.557, 0.7368, 1.876, 0.7368, 1.876, 0.88, 1.876, 0.88, 1.876, 0.7368, 1.876, 0.7368, 1.876, 0.6027, 1.876, 0.6027, 1.876, 0.7368, 0.9568, 0.5966, 0.9568, 0.6458, 0.9703, 0.6458, 0.9703, 0.5966, 0.9568, 0.6458, 0.9531, 0.6684, 0.9667, 0.6684, 0.9703, 0.6458, 0.9703, 0.5966, 0.9703, 0.6458, 0.9568, 0.6458, 0.9568, 0.5966, 0.9703, 0.6458, 0.9667, 0.6684, 0.9531, 0.6684, 0.9568, 0.6458, 0.8647, 0.5966, 0.8647, 0.6458, 0.8512, 0.6458, 0.8512, 0.5966, 0.8647, 0.6458, 0.8684, 0.6684, 0.8549, 0.6684, 0.8512, 0.6458, 0.8512, 0.5966, 0.8512, 0.6458, 0.8647, 0.6458, 0.8647, 0.5966, 0.8512, 0.6458, 0.8549, 0.6684, 0.8684, 0.6684, 0.8647, 0.6458, 0.9531, 0.6684, 0.9422, 0.6854, 0.9558, 0.6854, 0.9667, 0.6684, 0.9422, 0.6854, 0.9313, 0.6971, 0.9449, 0.6971, 0.9558, 0.6854, 0.9313, 0.6971, 0.9422, 0.6854, 0.9558, 0.6854, 0.9449, 0.6971, 0.9422, 0.6854, 0.9531, 0.6684, 0.9667, 0.6684, 0.9558, 0.6854, 0.8549, 0.6684, 0.8658, 0.6854, 0.8793, 0.6854, 0.8684, 0.6684, 0.8658, 0.6854, 0.8767, 0.6971, 0.8902, 0.6971, 0.8793, 0.6854, 0.8767, 0.6971, 0.8658, 0.6854, 0.8793, 0.6854, 0.8902, 0.6971, 0.8658, 0.6854, 0.8549, 0.6684, 0.8684, 0.6684, 0.8793, 0.6854, 0.9277, 0.7039, 0.9313, 0.6971, 0.9449, 0.6971, 0.9412, 0.7039, 0.8803, 0.7039, 0.8767, 0.6971, 0.8902, 0.6971, 0.8938, 0.7039, 0.2619, 0.8919, 0.2925, 0.8926, 0.3213, 0.8926, 0.2906, 0.8919, 0.2925, 0.8926, 0.2925, 0.9577, 0.3213, 0.9577, 0.3213, 0.8926, 0.2906, 0.8919, 0.3213, 0.8926, 0.2925, 0.8926, 0.2619, 0.8919, 0.3213, 0.8926, 0.3213, 0.9577, 0.2925, 0.9577, 0.2925, 0.8926, 0.1277, 0.8919, 0.097, 0.8926, 0.06829, 0.8926, 0.09895, 0.8919, 0.097, 0.8926, 0.097, 0.9577, 0.06829, 0.9577, 0.06829, 0.8926, 0.09895, 0.8919, 0.06829, 0.8926, 0.097, 0.8926, 0.1277, 0.8919, 0.06829, 0.8926, 0.06829, 0.9577, 0.097, 0.9577, 0.097, 0.8926, 0.9313, 0.6971, 0.9277, 0.7039, 0.9412, 0.7039, 0.9449, 0.6971, 0.8767, 0.6971, 0.8803, 0.7039, 0.8938, 0.7039, 0.8902, 0.6971, 0.9083, 0.9208, 0.9109, 0.9195, 0.9273, 0.9195, 0.9232, 0.9208, 0.8937, 0.9208, 0.89, 0.9195, 0.9042, 0.9195, 0.9079, 0.9208, 0.89, 0.9195, 0.8901, 0.915, 0.9042, 0.915, 0.9042, 0.9195, 0.685, 0.207, 0.685, 0.3777, 0.7421, 0.3777, 0.7421, 0.207, 0.685, 0.3777, 0.685, 0.5601, 0.7421, 0.5601, 0.7421, 0.3777, 1.814, 0.6027, 1.814, 0.7368, 1.743, 0.7368, 1.743, 0.6027, 1.814, 0.7368, 1.814, 0.88, 1.743, 0.88, 1.743, 0.7368, 1.265, 0.6027, 1.265, 0.7368, 1.194, 0.7368, 1.194, 0.6027, 1.265, 0.7368, 1.265, 0.88, 1.194, 0.88, 1.194, 0.7368, 0.2386, 0.207, 0.2386, 0.3777, 0.2958, 0.3777, 0.2958, 0.207, 0.2386, 0.3777, 0.2386, 0.5601, 0.2958, 0.5601, 0.2958, 0.3777, 0.9048, 0.915, 0.9037, 0.9154, 0.8887, 0.9154, 0.8899, 0.915, 0.8863, 0.8572, 0.8848, 0.8569, 0.8848, 0.8569, 0.8863, 0.8572, 0.8977, 0.9154, 0.8977, 0.915, 0.919, 0.915, 0.919, 0.9154, 0.2174, 0.8915, 0.3064, 0.8917, 0.2906, 0.8919, 0.2619, 0.8919, 0.2168, 0.8917])
me_cube.materials.append(mat_material_001)
me_cube.use_remesh_preserve_volume = False
me_cube.use_remesh_preserve_attributes = False
me_cube.use_mirror_vertex_groups = False
me_cube.update()
me_cube_001 = bpy.data.meshes.new('Cube.001')
me_cube_001.from_pydata([(1.0, 1.0, -1.0), (1.0, -1.0, -1.0), (-1.0, -1.0, -1.0), (-1.0, 1.0, -1.0), (1.0, 1.0, 2.919), (1.0, -1.0, 2.919), (-1.0, -1.0, 2.919), (-1.0, 1.0, 2.919), (0.4823, 0.4823, 3.297), (0.4823, -0.4823, 3.297), (-0.4823, 0.4823, 3.297), (-0.4823, -0.4823, 3.297), (0.2639, 0.2639, 5.311), (0.2639, -0.2639, 5.311), (-0.2639, 0.2639, 5.311), (-0.2639, -0.2639, 5.311), (1.0, 1.0, -0.9841), (1.0, -1.0, -0.9841), (-1.0, -1.0, -0.9841), (-1.0, 1.0, -0.9841), (0.4823, 0.4823, 3.415), (0.4823, -0.4823, 3.415), (-0.4823, 0.4823, 3.415), (-0.4823, -0.4823, 3.415), (0.2639, 0.2639, 5.266), (-0.2639, 0.2639, 5.266), (0.2639, -0.2639, 5.266), (-0.2639, -0.2639, 5.266), (1.0, 1.0, 2.241), (1.0, -1.0, 2.241), (-1.0, -1.0, 2.241), (-1.0, 1.0, 2.241), (0.254, -0.254, 4.921), (-0.254, -0.254, 4.921), (0.254, 0.254, 4.921), (-0.254, 0.254, 4.921), (0.4184, -0.4184, 4.181), (-0.4184, -0.4184, 4.181), (0.4184, 0.4184, 4.181), (-0.4184, 0.4184, 4.181)], [], [(0, 1, 2, 3), (5, 4, 8, 9), (28, 4, 5, 29), (29, 5, 6, 30), (30, 6, 7, 31), (16, 0, 3, 19), (26, 24, 12, 13), (4, 7, 10, 8), (6, 5, 9, 11), (7, 6, 11, 10), (12, 14, 15, 13), (24, 25, 14, 12), (27, 26, 13, 15), (25, 27, 15, 14), (28, 16, 19, 31), (2, 18, 19, 3), (1, 17, 18, 2), (0, 16, 17, 1), (10, 11, 23, 22), (11, 9, 21, 23), (8, 10, 22, 20), (9, 8, 20, 21), (35, 33, 27, 25), (33, 32, 26, 27), (34, 35, 25, 24), (32, 34, 24, 26), (4, 28, 31, 7), (18, 30, 31, 19), (17, 29, 30, 18), (16, 28, 29, 17), (36, 38, 34, 32), (38, 39, 35, 34), (37, 36, 32, 33), (39, 37, 33, 35), (22, 23, 37, 39), (23, 21, 36, 37), (20, 22, 39, 38), (21, 20, 38, 36)])
me_cube_001.polygons.foreach_set('use_smooth', [True] * 38)
me_cube_001.materials.append(mat_material)
me_cube_001.use_remesh_preserve_volume = False
me_cube_001.use_remesh_preserve_attributes = False
me_cube_001.use_mirror_vertex_groups = False
me_cube_001.update()

# ---- objects
ob_cube_002 = bpy.data.objects.new('Cube.002', me_cube_004)
ob_camera_001 = bpy.data.objects.new('Camera.001', cam_camera_001)
ob_plane = bpy.data.objects.new('Plane', me_plane)
ob_sun = bpy.data.objects.new('Sun', light_sun)
ob_cube = bpy.data.objects.new('Cube', me_cube)
ob_lamp = bpy.data.objects.new('Lamp', light_lamp)
ob_camera = bpy.data.objects.new('Camera', cam_camera)
ob_cube_001 = bpy.data.objects.new('Cube.001', me_cube_001)

# ---- transforms, parenting, visibility, modifiers, constraints
ob_cube_002.location = (-1.473e-07, -1.955e-07, 5.319)
ob_cube_002.scale = (1.208, 1.208, 1.208)
ob_cube_002.lock_rotations_4d = False
ob_cube_002.empty_display_type = 'ARROWS'
ob_cube_002.lineart.crease_threshold = 0.0
_m = ob_cube_002.modifiers.new('Solidify', 'SOLIDIFY')
_m.thickness = 0.052
_m.nonmanifold_thickness_mode = 'FIXED'
_m.nonmanifold_merge_threshold = 0.0003
ob_camera_001.location = (0.118, 1.021, -0.8615)
ob_camera_001.rotation_euler = (1.095, -7.301e-07, 2.089)
ob_camera_001.lineart.crease_threshold = 0.0
ob_plane.location = (-0.5572, -4.351, -0.8615)
ob_plane.rotation_euler = (0.0, -0.0, 0.512)
ob_plane.scale = (7.104, 7.104, 7.104)
ob_plane.lineart.crease_threshold = 0.0
ob_sun.location = (2.309, 3.173, 1.98)
ob_sun.rotation_euler = (-0.8215, -0.3328, 0.04786)
ob_sun.lineart.crease_threshold = 0.0
ob_cube.location = (-9.483e-08, -1.291e-07, 2.988)
ob_cube.rotation_euler = (0.0, -0.0, -1.014)
ob_cube.lock_rotations_4d = False
ob_cube.empty_display_type = 'ARROWS'
ob_cube.lineart.crease_threshold = 0.0
ob_lamp.location = (4.076, 1.005, 5.904)
ob_lamp.rotation_euler = (0.6503, 0.05522, 1.866)
ob_lamp.lock_rotations_4d = False
ob_lamp.empty_display_type = 'ARROWS'
ob_lamp.color = (0.0, 0.0, 0.0, 0.0)
ob_lamp.lineart.crease_threshold = 0.0
ob_camera.location = (12.26, 8.628, 2.556)
ob_camera.rotation_euler = (1.557, -9.827e-07, 2.082)
ob_camera.lock_rotations_4d = False
ob_camera.empty_display_type = 'ARROWS'
ob_camera.color = (0.0, 0.0, 0.0, 0.0)
ob_camera.display_type = 'WIRE'
ob_camera.lineart.crease_threshold = 0.0
ob_cube_001.location = (0.0, 0.0, 0.0)
ob_cube_001.lock_rotations_4d = False
ob_cube_001.empty_display_type = 'ARROWS'
ob_cube_001.lineart.crease_threshold = 0.0
_m = ob_cube_001.modifiers.new('Subsurf', 'SUBSURF')
_m.uv_smooth = 'PRESERVE_CORNERS'
_m.quality = 2
_m.show_only_control_edges = False

# ---- collection membership
col_collection_1.objects.link(ob_cube_002)
col_collection_1.objects.link(ob_camera_001)
col_collection_1.objects.link(ob_plane)
col_collection_1.objects.link(ob_sun)
col_collection_1.objects.link(ob_cube)
col_collection_1.objects.link(ob_lamp)
col_collection_1.objects.link(ob_camera)
col_collection_11.objects.link(ob_cube_001)

# ---- scene / render settings (as saved in the file)
scene.camera = ob_camera
scene.frame_start = 1; scene.frame_end = 250; scene.frame_set(0)
scene.render.engine = 'BLENDER_EEVEE_NEXT'
scene.render.dither_intensity = 0.0
scene.cycles.use_denoising = False
scene.cycles.samples = 128
scene.cycles.sampling_pattern = 'TABULATED_SOBOL'
scene.cycles.light_sampling_threshold = 0.0
scene.cycles.use_adaptive_sampling = False
scene.cycles.use_light_tree = False
scene.cycles.blur_glossy = 0.0
scene.cycles.sample_clamp_indirect = 0.0
scene.view_settings.view_transform = 'Standard'
bpy.context.view_layer.update()
